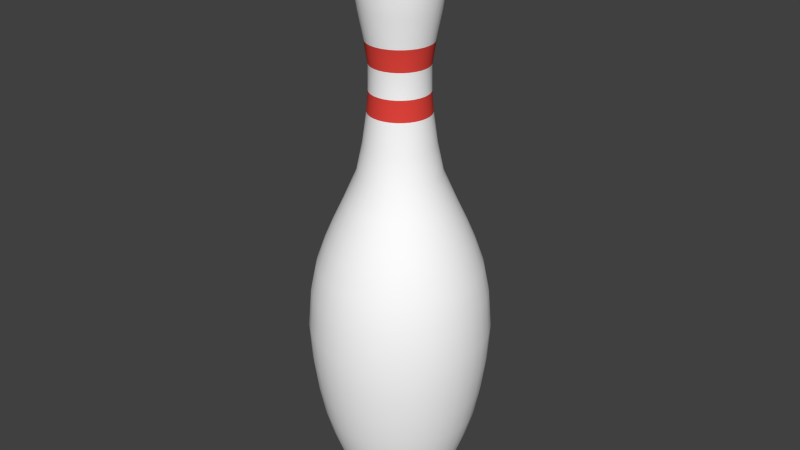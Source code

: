 # Source: keggel.blend  (saved by Blender 2.71.0; exported with 4.5.12 LTS)
import bpy
from mathutils import Matrix  # noqa: F401  (used for matrix-valued properties, if any)

bpy.ops.wm.read_factory_settings(use_empty=True)
scene = bpy.context.scene
scene.name = 'Scene'

# ---- collections
col_collection_1 = bpy.data.collections.new('Collection 1'); scene.collection.children.link(col_collection_1)

# ---- materials (node trees are filled in below, after node groups)
mat_kegel = bpy.data.materials.new('kegel')
mat_kegel.alpha_threshold = 0.0
mat_kegel.use_transparent_shadow = False
mat_kegel.diffuse_color = (1.0, 1.0, 1.0, 1.0)
mat_kegel.specular_color = (0.1902, 0.1902, 0.1902)
mat_kegel.roughness = 0.5
mat_kegel.line_color = (0.0, 0.0, 0.0, 1.0)
mat_kegel_stripes = bpy.data.materials.new('kegel_stripes')
mat_kegel_stripes.alpha_threshold = 0.0
mat_kegel_stripes.use_transparent_shadow = False
mat_kegel_stripes.diffuse_color = (0.8, 0.06162, 0.04723, 1.0)
mat_kegel_stripes.specular_color = (0.1902, 0.1902, 0.1902)
mat_kegel_stripes.roughness = 0.5
mat_kegel_stripes.line_color = (0.0, 0.0, 0.0, 1.0)
mat_kegel_foot = bpy.data.materials.new('kegel_foot')
mat_kegel_foot.alpha_threshold = 0.0
mat_kegel_foot.use_transparent_shadow = False
mat_kegel_foot.diffuse_color = (0.8, 0.6154, 0.3741, 1.0)
mat_kegel_foot.specular_color = (0.06372, 0.06372, 0.06372)
mat_kegel_foot.roughness = 0.5
mat_kegel_foot.line_color = (0.0, 0.0, 0.0, 1.0)

# ---- material node trees

# ---- world
world_world = bpy.data.worlds.new('World'); scene.world = world_world
world_world.color = (0.05088, 0.05088, 0.05088)
world_world.use_sun_shadow = False
world_world.sun_shadow_jitter_overblur = 0.0
world_world.cycles.sampling_method = 'MANUAL'
world_world.cycles.sample_map_resolution = 256

# ---- meshes
me_kegel_mesh = bpy.data.meshes.new('kegel_mesh')
me_kegel_mesh.from_pydata([(6.507e-08, 0.1389, -0.7435), (7.658e-08, 0.03993, 1.259), (0.02711, 0.1363, -0.7435), (0.007789, 0.03916, 1.259), (0.05317, 0.1284, -0.7435), (0.01528, 0.03689, 1.259), (0.07719, 0.1155, -0.7435), (0.02218, 0.0332, 1.259), (0.09824, 0.09824, -0.7435), (0.02823, 0.02823, 1.259), (0.1155, 0.07719, -0.7435), (0.0332, 0.02218, 1.259), (0.1284, 0.05317, -0.7435), (0.03689, 0.01528, 1.259), (0.1363, 0.02711, -0.7435), (0.03916, 0.007789, 1.259), (0.1389, 2.715e-07, -0.7435), (0.03992, 2.925e-07, 1.259), (0.1363, -0.02711, -0.7435), (0.03916, -0.007789, 1.259), (0.1284, -0.05317, -0.7435), (0.03689, -0.01528, 1.259), (0.1155, -0.07719, -0.7435), (0.0332, -0.02218, 1.259), (0.09824, -0.09824, -0.7435), (0.02823, -0.02823, 1.259), (0.07719, -0.1155, -0.7435), (0.02218, -0.0332, 1.259), (0.05317, -0.1284, -0.7435), (0.01528, -0.03689, 1.259), (0.02711, -0.1363, -0.7435), (0.007789, -0.03916, 1.259), (1.98e-08, -0.1389, -0.7435), (6.357e-08, -0.03992, 1.259), (-0.02711, -0.1363, -0.7435), (-0.007789, -0.03916, 1.259), (-0.05317, -0.1284, -0.7435), (-0.01528, -0.03689, 1.259), (-0.07719, -0.1155, -0.7435), (-0.02218, -0.0332, 1.259), (-0.09824, -0.09824, -0.7435), (-0.02823, -0.02823, 1.259), (-0.1155, -0.07719, -0.7435), (-0.0332, -0.02218, 1.259), (-0.1284, -0.05317, -0.7435), (-0.03689, -0.01528, 1.259), (-0.1363, -0.0271, -0.7435), (-0.03916, -0.007789, 1.259), (-0.1389, 3.952e-07, -0.7435), (-0.03992, 3.28e-07, 1.259), (-0.1363, 0.02711, -0.7435), (-0.03916, 0.007789, 1.259), (-0.1284, 0.05317, -0.7435), (-0.03689, 0.01528, 1.259), (-0.1155, 0.07719, -0.7435), (-0.0332, 0.02218, 1.259), (-0.09824, 0.09824, -0.7435), (-0.02823, 0.02823, 1.259), (-0.07719, 0.1155, -0.7435), (-0.02218, 0.0332, 1.259), (-0.05317, 0.1284, -0.7435), (-0.01528, 0.03689, 1.259), (-0.02711, 0.1363, -0.7435), (-0.007789, 0.03916, 1.259), (4.719e-08, 0.2907, 0.03158), (6.696e-08, 0.09655, 0.7978), (0.01884, 0.09469, 0.7978), (0.05671, 0.2851, 0.03158), (0.03695, 0.0892, 0.7978), (0.1112, 0.2686, 0.03158), (0.05364, 0.08028, 0.7978), (0.1615, 0.2417, 0.03158), (0.06827, 0.06827, 0.7978), (0.2055, 0.2055, 0.03158), (0.08028, 0.05364, 0.7978), (0.2417, 0.1615, 0.03158), (0.0892, 0.03695, 0.7978), (0.2686, 0.1112, 0.03158), (0.09469, 0.01884, 0.7978), (0.2851, 0.05671, 0.03158), (0.09655, 2.814e-07, 0.7978), (0.2907, 2.393e-07, 0.03158), (0.09469, -0.01884, 0.7978), (0.2851, -0.05671, 0.03158), (0.0892, -0.03695, 0.7978), (0.2686, -0.1112, 0.03158), (0.08028, -0.05364, 0.7978), (0.2417, -0.1615, 0.03158), (0.06827, -0.06827, 0.7978), (0.2055, -0.2055, 0.03158), (0.05364, -0.08028, 0.7978), (0.1615, -0.2417, 0.03158), (0.03695, -0.0892, 0.7978), (0.1112, -0.2686, 0.03158), (0.01884, -0.09469, 0.7978), (0.05671, -0.2851, 0.03158), (3.55e-08, -0.09655, 0.7978), (-4.753e-08, -0.2907, 0.03158), (-0.01884, -0.09469, 0.7978), (-0.05671, -0.2851, 0.03158), (-0.03695, -0.0892, 0.7978), (-0.1112, -0.2686, 0.03158), (-0.05364, -0.08028, 0.7978), (-0.1615, -0.2417, 0.03158), (-0.06827, -0.06827, 0.7978), (-0.2055, -0.2055, 0.03158), (-0.08028, -0.05364, 0.7978), (-0.2417, -0.1615, 0.03158), (-0.0892, -0.03695, 0.7978), (-0.2686, -0.1112, 0.03158), (-0.09469, -0.01884, 0.7978), (-0.2851, -0.05671, 0.03158), (-0.09655, 3.673e-07, 0.7978), (-0.2907, 4.98e-07, 0.03158), (-0.09469, 0.01884, 0.7978), (-0.2851, 0.05671, 0.03158), (-0.0892, 0.03695, 0.7978), (-0.2686, 0.1112, 0.03158), (-0.08028, 0.05364, 0.7978), (-0.2417, 0.1615, 0.03158), (-0.06827, 0.06827, 0.7978), (-0.2055, 0.2055, 0.03158), (-0.05364, 0.08028, 0.7978), (-0.1615, 0.2417, 0.03158), (-0.03695, 0.0892, 0.7978), (-0.1112, 0.2686, 0.03158), (-0.01884, 0.09469, 0.7978), (-0.05671, 0.2851, 0.03158), (6.307e-08, 0.1236, 1.191), (0.02411, 0.1212, 1.191), (0.0473, 0.1142, 1.191), (0.06867, 0.1028, 1.191), (0.0874, 0.0874, 1.191), (0.1028, 0.06867, 1.191), (0.1142, 0.0473, 1.191), (0.1212, 0.02411, 1.191), (0.1236, 2.74e-07, 1.191), (0.1212, -0.02411, 1.191), (0.1142, -0.0473, 1.191), (0.1028, -0.06867, 1.191), (0.0874, -0.0874, 1.191), (0.06867, -0.1028, 1.191), (0.0473, -0.1142, 1.191), (0.02411, -0.1212, 1.191), (2.279e-08, -0.1236, 1.191), (-0.02411, -0.1212, 1.191), (-0.0473, -0.1142, 1.191), (-0.06867, -0.1028, 1.191), (-0.0874, -0.0874, 1.191), (-0.1028, -0.06867, 1.191), (-0.1142, -0.0473, 1.191), (-0.1212, -0.02411, 1.191), (-0.1236, 3.84e-07, 1.191), (-0.1212, 0.02411, 1.191), (-0.1142, 0.0473, 1.191), (-0.1028, 0.06867, 1.191), (-0.0874, 0.0874, 1.191), (-0.06867, 0.1028, 1.191), (-0.0473, 0.1142, 1.191), (-0.02411, 0.1212, 1.191), (6.282e-08, 0.1394, 1.078), (0.0272, 0.1367, 1.078), (0.05335, 0.1288, 1.078), (0.07745, 0.1159, 1.078), (0.09858, 0.09858, 1.078), (0.1159, 0.07745, 1.078), (0.1288, 0.05335, 1.078), (0.1367, 0.0272, 1.078), (0.1394, 2.71e-07, 1.078), (0.1367, -0.0272, 1.078), (0.1288, -0.05335, 1.078), (0.1159, -0.07745, 1.078), (0.09858, -0.09858, 1.078), (0.07745, -0.1159, 1.078), (0.05335, -0.1288, 1.078), (0.0272, -0.1367, 1.078), (1.739e-08, -0.1394, 1.078), (-0.0272, -0.1367, 1.078), (-0.05335, -0.1288, 1.078), (-0.07745, -0.1159, 1.078), (-0.09858, -0.09858, 1.078), (-0.1159, -0.07745, 1.078), (-0.1288, -0.05335, 1.078), (-0.1367, -0.0272, 1.078), (-0.1394, 3.951e-07, 1.078), (-0.1367, 0.0272, 1.078), (-0.1288, 0.05335, 1.078), (-0.1159, 0.07745, 1.078), (-0.09858, 0.09858, 1.078), (-0.07745, 0.1159, 1.078), (-0.05335, 0.1288, 1.078), (-0.0272, 0.1367, 1.078), (6.462e-08, 0.1265, 0.9645), (0.02468, 0.1241, 0.9645), (0.04842, 0.1169, 0.9645), (0.07029, 0.1052, 0.9645), (0.08947, 0.08947, 0.9645), (0.1052, 0.07029, 0.9645), (0.1169, 0.04842, 0.9645), (0.1241, 0.02468, 0.9645), (0.1265, 2.744e-07, 0.9645), (0.1241, -0.02468, 0.9645), (0.1169, -0.04842, 0.9645), (0.1052, -0.07029, 0.9645), (0.08947, -0.08947, 0.9645), (0.07029, -0.1052, 0.9645), (0.04842, -0.1169, 0.9645), (0.02468, -0.1241, 0.9645), (2.339e-08, -0.1265, 0.9645), (-0.02468, -0.1241, 0.9645), (-0.04842, -0.1169, 0.9645), (-0.07029, -0.1052, 0.9645), (-0.08947, -0.08947, 0.9645), (-0.1052, -0.07029, 0.9645), (-0.1169, -0.04842, 0.9645), (-0.1241, -0.02468, 0.9645), (-0.1265, 3.87e-07, 0.9645), (-0.1241, 0.02468, 0.9645), (-0.1169, 0.04842, 0.9645), (-0.1052, 0.07029, 0.9645), (-0.08947, 0.08947, 0.9645), (-0.07029, 0.1052, 0.9645), (-0.04842, 0.1169, 0.9645), (-0.02468, 0.1241, 0.9645), (6.565e-08, 0.1075, 0.87), (0.02098, 0.1055, 0.87), (0.04116, 0.09936, 0.87), (0.05975, 0.08942, 0.87), (0.07605, 0.07605, 0.87), (0.08942, 0.05975, 0.87), (0.09936, 0.04116, 0.87), (0.1055, 0.02098, 0.87), (0.1075, 2.79e-07, 0.87), (0.1055, -0.02098, 0.87), (0.09936, -0.04116, 0.87), (0.08942, -0.05975, 0.87), (0.07605, -0.07605, 0.87), (0.05975, -0.08942, 0.87), (0.04116, -0.09936, 0.87), (0.02098, -0.1055, 0.87), (3.06e-08, -0.1075, 0.87), (-0.02098, -0.1055, 0.87), (-0.04116, -0.09936, 0.87), (-0.05975, -0.08942, 0.87), (-0.07605, -0.07605, 0.87), (-0.08942, -0.05975, 0.87), (-0.09936, -0.04116, 0.87), (-0.1055, -0.02098, 0.87), (-0.1075, 3.748e-07, 0.87), (-0.1055, 0.02098, 0.87), (-0.09936, 0.04116, 0.87), (-0.08942, 0.05975, 0.87), (-0.07605, 0.07605, 0.87), (-0.05975, 0.08942, 0.87), (-0.04116, 0.09936, 0.87), (-0.02098, 0.1055, 0.87), (0.05076, 0.2552, -0.4181), (0.09956, 0.2404, -0.4181), (0.1445, 0.2163, -0.4181), (0.184, 0.184, -0.4181), (0.2163, 0.1445, -0.4181), (0.2404, 0.09956, -0.4181), (0.2552, 0.05076, -0.4181), (0.2602, 2.46e-07, -0.4181), (0.2552, -0.05075, -0.4181), (0.2404, -0.09956, -0.4181), (0.2163, -0.1445, -0.4181), (0.184, -0.184, -0.4181), (0.1445, -0.2163, -0.4181), (0.09956, -0.2404, -0.4181), (0.05076, -0.2552, -0.4181), (-3.376e-08, -0.2602, -0.4181), (-0.05076, -0.2552, -0.4181), (-0.09956, -0.2404, -0.4181), (-0.1445, -0.2163, -0.4181), (-0.184, -0.184, -0.4181), (-0.2163, -0.1445, -0.4181), (-0.2404, -0.09956, -0.4181), (-0.2552, -0.05075, -0.4181), (-0.2602, 4.775e-07, -0.4181), (-0.2552, 0.05076, -0.4181), (-0.2404, 0.09956, -0.4181), (-0.2163, 0.1445, -0.4181), (-0.184, 0.184, -0.4181), (-0.1445, 0.2163, -0.4181), (-0.09956, 0.2404, -0.4181), (-0.05075, 0.2552, -0.4181), (5.101e-08, 0.2602, -0.4181), (0.0573, 0.2881, -0.216), (0.1124, 0.2713, -0.216), (0.1632, 0.2442, -0.216), (0.2077, 0.2077, -0.216), (0.2442, 0.1632, -0.216), (0.2713, 0.1124, -0.216), (0.2881, 0.0573, -0.216), (0.2937, 2.38e-07, -0.216), (0.2881, -0.0573, -0.216), (0.2713, -0.1124, -0.216), (0.2442, -0.1632, -0.216), (0.2077, -0.2077, -0.216), (0.1632, -0.2442, -0.216), (0.1124, -0.2713, -0.216), (0.0573, -0.2881, -0.216), (-4.615e-08, -0.2937, -0.216), (-0.0573, -0.2881, -0.216), (-0.1124, -0.2713, -0.216), (-0.1632, -0.2442, -0.216), (-0.2077, -0.2077, -0.216), (-0.2442, -0.1632, -0.216), (-0.2713, -0.1124, -0.216), (-0.2881, -0.0573, -0.216), (-0.2937, 4.994e-07, -0.216), (-0.2881, 0.0573, -0.216), (-0.2713, 0.1124, -0.216), (-0.2442, 0.1632, -0.216), (-0.2077, 0.2077, -0.216), (-0.1632, 0.2442, -0.216), (-0.1124, 0.2713, -0.216), (-0.0573, 0.2881, -0.216), (4.956e-08, 0.2937, -0.216), (0.04014, 0.2018, -0.5874), (0.07874, 0.1901, -0.5874), (0.1143, 0.1711, -0.5874), (0.1455, 0.1455, -0.5874), (0.1711, 0.1143, -0.5874), (0.1901, 0.07874, -0.5874), (0.2018, 0.04014, -0.5874), (0.2057, 2.575e-07, -0.5874), (0.2018, -0.04014, -0.5874), (0.1901, -0.07874, -0.5874), (0.1711, -0.1143, -0.5874), (0.1455, -0.1455, -0.5874), (0.1143, -0.1711, -0.5874), (0.07874, -0.1901, -0.5874), (0.04014, -0.2018, -0.5874), (-9.586e-09, -0.2057, -0.5874), (-0.04014, -0.2018, -0.5874), (-0.07874, -0.1901, -0.5874), (-0.1143, -0.1711, -0.5874), (-0.1455, -0.1455, -0.5874), (-0.1711, -0.1143, -0.5874), (-0.1901, -0.07874, -0.5874), (-0.2018, -0.04014, -0.5874), (-0.2057, 4.407e-07, -0.5874), (-0.2018, 0.04014, -0.5874), (-0.1901, 0.07874, -0.5874), (-0.1711, 0.1143, -0.5874), (-0.1455, 0.1455, -0.5874), (-0.1143, 0.1711, -0.5874), (-0.07874, 0.1901, -0.5874), (-0.04014, 0.2018, -0.5874), (5.745e-08, 0.2057, -0.5874), (6.427e-08, 0.1165, 0.544), (0.02273, 0.1143, 0.544), (0.04459, 0.1077, 0.544), (0.06474, 0.09689, 0.544), (0.08239, 0.08239, 0.544), (0.09689, 0.06474, 0.544), (0.1077, 0.04459, 0.544), (0.1143, 0.02273, 0.544), (0.1165, 2.762e-07, 0.544), (0.1143, -0.02273, 0.544), (0.1077, -0.04459, 0.544), (0.09689, -0.06474, 0.544), (0.08239, -0.08239, 0.544), (0.06474, -0.09689, 0.544), (0.04459, -0.1077, 0.544), (0.02273, -0.1143, 0.544), (2.631e-08, -0.1165, 0.544), (-0.02273, -0.1143, 0.544), (-0.04459, -0.1077, 0.544), (-0.06474, -0.09689, 0.544), (-0.08239, -0.08239, 0.544), (-0.09689, -0.06474, 0.544), (-0.1077, -0.04459, 0.544), (-0.1143, -0.02273, 0.544), (-0.1165, 3.799e-07, 0.544), (-0.1143, 0.02273, 0.544), (-0.1077, 0.04459, 0.544), (-0.09689, 0.06474, 0.544), (-0.08239, 0.08239, 0.544), (-0.06474, 0.09689, 0.544), (-0.04459, 0.1077, 0.544), (-0.02273, 0.1143, 0.544), (5.93e-08, 0.1779, 0.3519), (0.0347, 0.1745, 0.3519), (0.06807, 0.1643, 0.3519), (0.09882, 0.1479, 0.3519), (0.1258, 0.1258, 0.3519), (0.1479, 0.09882, 0.3519), (0.1643, 0.06807, 0.3519), (0.1745, 0.0347, 0.3519), (0.1779, 2.633e-07, 0.3519), (0.1745, -0.0347, 0.3519), (0.1643, -0.06807, 0.3519), (0.1479, -0.09882, 0.3519), (0.1258, -0.1258, 0.3519), (0.09882, -0.1479, 0.3519), (0.06807, -0.1643, 0.3519), (0.0347, -0.1744, 0.3519), (1.34e-09, -0.1779, 0.3519), (-0.0347, -0.1744, 0.3519), (-0.06807, -0.1643, 0.3519), (-0.09882, -0.1479, 0.3519), (-0.1258, -0.1258, 0.3519), (-0.1479, -0.09882, 0.3519), (-0.1643, -0.06807, 0.3519), (-0.1745, -0.0347, 0.3519), (-0.1779, 4.216e-07, 0.3519), (-0.1744, 0.0347, 0.3519), (-0.1643, 0.06807, 0.3519), (-0.1479, 0.09882, 0.3519), (-0.1258, 0.1258, 0.3519), (-0.09882, 0.1479, 0.3519), (-0.06807, 0.1643, 0.3519), (-0.0347, 0.1745, 0.3519), (5.22e-08, 0.2418, 0.2085), (0.04718, 0.2372, 0.2085), (0.09254, 0.2234, 0.2085), (0.1343, 0.2011, 0.2085), (0.171, 0.171, 0.2085), (0.2011, 0.1343, 0.2085), (0.2234, 0.09254, 0.2085), (0.2372, 0.04718, 0.2085), (0.2418, 2.496e-07, 0.2085), (0.2372, -0.04718, 0.2085), (0.2234, -0.09254, 0.2085), (0.2011, -0.1343, 0.2085), (0.171, -0.171, 0.2085), (0.1343, -0.2011, 0.2085), (0.09254, -0.2234, 0.2085), (0.04718, -0.2372, 0.2085), (-2.659e-08, -0.2418, 0.2085), (-0.04718, -0.2372, 0.2085), (-0.09254, -0.2234, 0.2085), (-0.1343, -0.2011, 0.2085), (-0.171, -0.171, 0.2085), (-0.2011, -0.1343, 0.2085), (-0.2234, -0.09254, 0.2085), (-0.2372, -0.04718, 0.2085), (-0.2418, 4.649e-07, 0.2085), (-0.2372, 0.04718, 0.2085), (-0.2234, 0.09254, 0.2085), (-0.2011, 0.1343, 0.2085), (-0.171, 0.171, 0.2085), (-0.1343, 0.2011, 0.2085), (-0.09254, 0.2234, 0.2085), (-0.04718, 0.2372, 0.2085), (7.092e-08, 0.08414, 1.243), (0.01641, 0.08252, 1.243), (0.0322, 0.07773, 1.243), (0.04674, 0.06996, 1.243), (0.05949, 0.05949, 1.243), (0.06996, 0.04674, 1.243), (0.07773, 0.0322, 1.243), (0.08252, 0.01641, 1.243), (0.08414, 2.828e-07, 1.243), (0.08252, -0.01641, 1.243), (0.07773, -0.0322, 1.243), (0.06996, -0.04674, 1.243), (0.05949, -0.05949, 1.243), (0.04674, -0.06996, 1.243), (0.0322, -0.07773, 1.243), (0.01641, -0.08252, 1.243), (4.351e-08, -0.08414, 1.243), (-0.01641, -0.08252, 1.243), (-0.0322, -0.07773, 1.243), (-0.04674, -0.06996, 1.243), (-0.05949, -0.05949, 1.243), (-0.06996, -0.04674, 1.243), (-0.07773, -0.0322, 1.243), (-0.08252, -0.01641, 1.243), (-0.08414, 3.576e-07, 1.243), (-0.08252, 0.01641, 1.243), (-0.07773, 0.0322, 1.243), (-0.06996, 0.04674, 1.243), (-0.05949, 0.05949, 1.243), (-0.04674, 0.06996, 1.243), (-0.0322, 0.07773, 1.243), (-0.01641, 0.08252, 1.243), (0.02766, 0.139, -0.7265), (0.05425, 0.131, -0.7265), (0.07876, 0.1179, -0.7265), (0.1002, 0.1002, -0.7265), (0.1179, 0.07876, -0.7265), (0.131, 0.05425, -0.7265), (0.139, 0.02766, -0.7265), (0.1418, 2.71e-07, -0.7265), (0.139, -0.02766, -0.7265), (0.131, -0.05425, -0.7265), (0.1179, -0.07876, -0.7265), (0.1002, -0.1002, -0.7265), (0.07876, -0.1179, -0.7265), (0.05425, -0.131, -0.7265), (0.02766, -0.139, -0.7265), (1.86e-08, -0.1418, -0.7265), (-0.02766, -0.139, -0.7265), (-0.05425, -0.131, -0.7265), (-0.07876, -0.1179, -0.7265), (-0.1002, -0.1002, -0.7265), (-0.1179, -0.07876, -0.7265), (-0.131, -0.05425, -0.7265), (-0.139, -0.02766, -0.7265), (-0.1418, 3.972e-07, -0.7265), (-0.139, 0.02766, -0.7265), (-0.131, 0.05425, -0.7265), (-0.1179, 0.07876, -0.7265), (-0.1002, 0.1002, -0.7265), (-0.07876, 0.1179, -0.7265), (-0.05425, 0.131, -0.7265), (-0.02766, 0.139, -0.7265), (6.479e-08, 0.1418, -0.7265), (0.02977, 0.1497, -0.7157), (0.0584, 0.141, -0.7157), (0.08478, 0.1269, -0.7157), (0.1079, 0.1079, -0.7157), (0.1269, 0.08478, -0.7157), (0.141, 0.0584, -0.7157), (0.1497, 0.02977, -0.7157), (0.1526, 2.685e-07, -0.7157), (0.1497, -0.02977, -0.7157), (0.141, -0.0584, -0.7157), (0.1269, -0.08478, -0.7157), (0.1079, -0.1079, -0.7157), (0.08478, -0.1269, -0.7157), (0.0584, -0.141, -0.7157), (0.02977, -0.1497, -0.7157), (1.428e-08, -0.1526, -0.7157), (-0.02977, -0.1497, -0.7157), (-0.0584, -0.141, -0.7157), (-0.08478, -0.1269, -0.7157), (-0.1079, -0.1079, -0.7157), (-0.1269, -0.08478, -0.7157), (-0.141, -0.0584, -0.7157), (-0.1497, -0.02977, -0.7157), (-0.1526, 4.043e-07, -0.7157), (-0.1497, 0.02977, -0.7157), (-0.141, 0.0584, -0.7157), (-0.1269, 0.08478, -0.7157), (-0.1079, 0.1079, -0.7157), (-0.08478, 0.1269, -0.7157), (-0.0584, 0.141, -0.7157), (-0.02977, 0.1497, -0.7157), (6.401e-08, 0.1526, -0.7157), (0.02793, 0.1404, -0.7211), (0.05478, 0.1322, -0.7211), (0.07953, 0.119, -0.7211), (0.1012, 0.1012, -0.7211), (0.119, 0.07953, -0.7211), (0.1322, 0.05478, -0.7211), (0.1404, 0.02793, -0.7211), (0.1431, 2.707e-07, -0.7211), (0.1404, -0.02793, -0.7211), (0.1322, -0.05478, -0.7211), (0.119, -0.07953, -0.7211), (0.1012, -0.1012, -0.7211), (0.07953, -0.119, -0.7211), (0.05478, -0.1322, -0.7211), (0.02793, -0.1404, -0.7211), (1.824e-08, -0.1431, -0.7211), (-0.02793, -0.1404, -0.7211), (-0.05478, -0.1322, -0.7211), (-0.07953, -0.119, -0.7211), (-0.1012, -0.1012, -0.7211), (-0.119, -0.07953, -0.7211), (-0.1322, -0.05478, -0.7211), (-0.1404, -0.02793, -0.7211), (-0.1431, 3.981e-07, -0.7211), (-0.1404, 0.02793, -0.7211), (-0.1322, 0.05478, -0.7211), (-0.119, 0.07953, -0.7211), (-0.1012, 0.1012, -0.7211), (-0.07953, 0.119, -0.7211), (-0.05478, 0.1322, -0.7211), (-0.02793, 0.1404, -0.7211), (6.488e-08, 0.1431, -0.7211), (0.02749, 0.1382, -0.7393), (0.05393, 0.1302, -0.7393), (0.07829, 0.1172, -0.7393), (0.09964, 0.09964, -0.7393), (0.1172, 0.07829, -0.7393), (0.1302, 0.05393, -0.7393), (0.1382, 0.02749, -0.7393), (0.1409, 2.711e-07, -0.7393), (0.1382, -0.02749, -0.7393), (0.1302, -0.05393, -0.7393), (0.1172, -0.07829, -0.7393), (0.09964, -0.09964, -0.7393), (0.07829, -0.1172, -0.7393), (0.05393, -0.1302, -0.7393), (0.02749, -0.1382, -0.7393), (1.893e-08, -0.1409, -0.7393), (-0.02749, -0.1382, -0.7393), (-0.05393, -0.1302, -0.7393), (-0.07829, -0.1172, -0.7393), (-0.09964, -0.09964, -0.7393), (-0.1172, -0.07829, -0.7393), (-0.1302, -0.05393, -0.7393), (-0.1382, -0.02749, -0.7393), (-0.1409, 3.965e-07, -0.7393), (-0.1382, 0.02749, -0.7393), (-0.1302, 0.05393, -0.7393), (-0.1172, 0.07829, -0.7393), (-0.09964, 0.09964, -0.7393), (-0.07829, 0.1172, -0.7393), (-0.05393, 0.1302, -0.7393), (-0.02749, 0.1382, -0.7393), (6.485e-08, 0.1409, -0.7393), (0.01895, 0.09528, 0.7137), (0.03718, 0.08975, 0.7137), (0.05397, 0.08078, 0.7137), (0.06869, 0.06869, 0.7137), (0.08078, 0.05397, 0.7137), (0.08975, 0.03718, 0.7137), (0.09528, 0.01895, 0.7137), (0.09715, 2.81e-07, 0.7137), (0.09528, -0.01895, 0.7137), (0.08975, -0.03718, 0.7137), (0.08078, -0.05397, 0.7137), (0.06869, -0.06869, 0.7137), (0.05397, -0.08078, 0.7137), (0.03718, -0.08975, 0.7137), (0.01895, -0.09528, 0.7137), (3.492e-08, -0.09715, 0.7137), (-0.01895, -0.09528, 0.7137), (-0.03718, -0.08975, 0.7137), (-0.05397, -0.08078, 0.7137), (-0.06869, -0.06869, 0.7137), (-0.08078, -0.05397, 0.7137), (-0.08975, -0.03718, 0.7137), (-0.09528, -0.01895, 0.7137), (-0.09715, 3.675e-07, 0.7137), (-0.09528, 0.01895, 0.7137), (-0.08975, 0.03718, 0.7137), (-0.08078, 0.05397, 0.7137), (-0.06869, 0.06869, 0.7137), (-0.05397, 0.08078, 0.7137), (-0.03718, 0.08975, 0.7137), (-0.01895, 0.09528, 0.7137), (6.657e-08, 0.09715, 0.7137), (0.01998, 0.1005, 0.6456), (0.0392, 0.09463, 0.6456), (0.05691, 0.08516, 0.6456), (0.07243, 0.07243, 0.6456), (0.08516, 0.05691, 0.6456), (0.09463, 0.0392, 0.6456), (0.1005, 0.01998, 0.6456), (0.1024, 2.796e-07, 0.6456), (0.1005, -0.01998, 0.6456), (0.09463, -0.0392, 0.6456), (0.08516, -0.0569, 0.6456), (0.07243, -0.07243, 0.6456), (0.05691, -0.08516, 0.6456), (0.0392, -0.09463, 0.6456), (0.01998, -0.1005, 0.6456), (3.237e-08, -0.1024, 0.6456), (-0.01998, -0.1005, 0.6456), (-0.0392, -0.09463, 0.6456), (-0.05691, -0.08516, 0.6456), (-0.07243, -0.07243, 0.6456), (-0.08516, -0.0569, 0.6456), (-0.09463, -0.0392, 0.6456), (-0.1005, -0.01998, 0.6456), (-0.1024, 3.708e-07, 0.6456), (-0.1005, 0.01998, 0.6456), (-0.09463, 0.0392, 0.6456), (-0.08516, 0.05691, 0.6456), (-0.07243, 0.07243, 0.6456), (-0.0569, 0.08516, 0.6456), (-0.0392, 0.09463, 0.6456), (-0.01998, 0.1005, 0.6456), (6.574e-08, 0.1024, 0.6456), (6.701e-08, 0.1067, 1.22), (0.02083, 0.1047, 1.22), (0.04085, 0.09862, 1.22), (0.05931, 0.08876, 1.22), (0.07548, 0.07548, 1.22), (0.08876, 0.05931, 1.22), (0.09862, 0.04085, 1.22), (0.1047, 0.02083, 1.22), (0.1067, 2.777e-07, 1.22), (0.1047, -0.02083, 1.22), (0.09862, -0.04085, 1.22), (0.08876, -0.05931, 1.22), (0.07548, -0.07548, 1.22), (0.05931, -0.08876, 1.22), (0.04085, -0.09862, 1.22), (0.02083, -0.1047, 1.22), (3.223e-08, -0.1067, 1.22), (-0.02083, -0.1047, 1.22), (-0.04085, -0.09862, 1.22), (-0.05931, -0.08876, 1.22), (-0.07548, -0.07548, 1.22), (-0.08876, -0.05931, 1.22), (-0.09862, -0.04085, 1.22), (-0.1047, -0.02083, 1.22), (-0.1067, 3.727e-07, 1.22), (-0.1047, 0.02083, 1.22), (-0.09862, 0.04085, 1.22), (-0.08876, 0.05931, 1.22), (-0.07548, 0.07548, 1.22), (-0.05931, 0.08876, 1.22), (-0.04085, 0.09862, 1.22), (-0.02083, 0.1047, 1.22), (6.247e-08, 0.1352, 1.135), (0.02638, 0.1326, 1.135), (0.05174, 0.1249, 1.135), (0.07512, 0.1124, 1.135), (0.09561, 0.09561, 1.135), (0.1124, 0.07512, 1.135), (0.1249, 0.05174, 1.135), (0.1326, 0.02638, 1.135), (0.1352, 2.716e-07, 1.135), (0.1326, -0.02638, 1.135), (0.1249, -0.05174, 1.135), (0.1124, -0.07512, 1.135), (0.09561, -0.09561, 1.135), (0.07512, -0.1124, 1.135), (0.05174, -0.1249, 1.135), (0.02638, -0.1326, 1.135), (1.841e-08, -0.1352, 1.135), (-0.02638, -0.1326, 1.135), (-0.05174, -0.1249, 1.135), (-0.07512, -0.1124, 1.135), (-0.09561, -0.09561, 1.135), (-0.1124, -0.07512, 1.135), (-0.1249, -0.05174, 1.135), (-0.1326, -0.02638, 1.135), (-0.1352, 3.92e-07, 1.135), (-0.1326, 0.02638, 1.135), (-0.1249, 0.05174, 1.135), (-0.1124, 0.07512, 1.135), (-0.09561, 0.09561, 1.135), (-0.07512, 0.1124, 1.135), (-0.05174, 0.1249, 1.135), (-0.02638, 0.1326, 1.135), (6.333e-08, 0.1358, 1.025), (0.0265, 0.1332, 1.025), (0.05199, 0.1255, 1.025), (0.07547, 0.113, 1.025), (0.09606, 0.09606, 1.025), (0.113, 0.07547, 1.025), (0.1255, 0.05199, 1.025), (0.1332, 0.0265, 1.025), (0.1358, 2.72e-07, 1.025), (0.1332, -0.0265, 1.025), (0.1255, -0.05199, 1.025), (0.113, -0.07547, 1.025), (0.09606, -0.09606, 1.025), (0.07547, -0.113, 1.025), (0.05199, -0.1255, 1.025), (0.0265, -0.1332, 1.025), (1.906e-08, -0.1358, 1.025), (-0.0265, -0.1332, 1.025), (-0.05199, -0.1255, 1.025), (-0.07547, -0.113, 1.025), (-0.09606, -0.09606, 1.025), (-0.113, -0.07547, 1.025), (-0.1255, -0.05199, 1.025), (-0.1332, -0.0265, 1.025), (-0.1358, 3.93e-07, 1.025), (-0.1332, 0.0265, 1.025), (-0.1255, 0.05199, 1.025), (-0.113, 0.07547, 1.025), (-0.09606, 0.09606, 1.025), (-0.07547, 0.113, 1.025), (-0.05199, 0.1255, 1.025), (-0.0265, 0.1332, 1.025), (7.375e-08, 0.06203, 1.254), (0.0121, 0.06084, 1.254), (0.02374, 0.05731, 1.254), (0.03446, 0.05158, 1.254), (0.04386, 0.04386, 1.254), (0.05158, 0.03446, 1.254), (0.05731, 0.02374, 1.254), (0.06084, 0.0121, 1.254), (0.06203, 2.876e-07, 1.254), (0.06084, -0.0121, 1.254), (0.05731, -0.02374, 1.254), (0.05158, -0.03446, 1.254), (0.04386, -0.04386, 1.254), (0.03446, -0.05158, 1.254), (0.02374, -0.05731, 1.254), (0.0121, -0.06084, 1.254), (5.354e-08, -0.06203, 1.254), (-0.0121, -0.06084, 1.254), (-0.02374, -0.05731, 1.254), (-0.03446, -0.05158, 1.254), (-0.04386, -0.04386, 1.254), (-0.05158, -0.03446, 1.254), (-0.05731, -0.02374, 1.254), (-0.06084, -0.0121, 1.254), (-0.06203, 3.428e-07, 1.254), (-0.06084, 0.0121, 1.254), (-0.05731, 0.02374, 1.254), (-0.05158, 0.03446, 1.254), (-0.04386, 0.04386, 1.254), (-0.03446, 0.05158, 1.254), (-0.02374, 0.05731, 1.254), (-0.0121, 0.06084, 1.254), (6.261e-08, 0.1363, 0.4479), (0.02659, 0.1337, 0.4479), (0.05215, 0.1259, 0.4479), (0.07571, 0.1133, 0.4479), (0.09636, 0.09636, 0.4479), (0.1133, 0.07571, 0.4479), (0.1259, 0.05215, 0.4479), (0.1337, 0.02659, 0.4479), (0.1363, 2.726e-07, 0.4479), (0.1337, -0.02659, 0.4479), (0.1259, -0.05215, 0.4479), (0.1133, -0.07571, 0.4479), (0.09636, -0.09636, 0.4479), (0.07571, -0.1133, 0.4479), (0.05215, -0.1259, 0.4479), (0.02659, -0.1337, 0.4479), (1.821e-08, -0.1363, 0.4479), (-0.02659, -0.1337, 0.4479), (-0.05215, -0.1259, 0.4479), (-0.07571, -0.1133, 0.4479), (-0.09636, -0.09636, 0.4479), (-0.1133, -0.07571, 0.4479), (-0.1259, -0.05215, 0.4479), (-0.1337, -0.02658, 0.4479), (-0.1363, 3.939e-07, 0.4479), (-0.1337, 0.02659, 0.4479), (-0.1259, 0.05215, 0.4479), (-0.1133, 0.07571, 0.4479), (-0.09636, 0.09636, 0.4479), (-0.07571, 0.1133, 0.4479), (-0.05215, 0.1259, 0.4479), (-0.02659, 0.1337, 0.4479), (5.512e-08, 0.2148, 0.2723), (0.04191, 0.2107, 0.2723), (0.08221, 0.1985, 0.2723), (0.1194, 0.1786, 0.2723), (0.1519, 0.1519, 0.2723), (0.1786, 0.1194, 0.2723), (0.1985, 0.08221, 0.2723), (0.2107, 0.04191, 0.2723), (0.2148, 2.553e-07, 0.2723), (0.2107, -0.04191, 0.2723), (0.1985, -0.08221, 0.2723), (0.1786, -0.1194, 0.2723), (0.1519, -0.1519, 0.2723), (0.1194, -0.1786, 0.2723), (0.08221, -0.1985, 0.2723), (0.04191, -0.2107, 0.2723), (-1.488e-08, -0.2148, 0.2723), (-0.04191, -0.2107, 0.2723), (-0.08221, -0.1985, 0.2723), (-0.1194, -0.1786, 0.2723), (-0.1519, -0.1519, 0.2723), (-0.1786, -0.1194, 0.2723), (-0.1985, -0.08221, 0.2723), (-0.2107, -0.04191, 0.2723), (-0.2148, 4.465e-07, 0.2723), (-0.2107, 0.04191, 0.2723), (-0.1985, 0.08222, 0.2723), (-0.1786, 0.1194, 0.2723), (-0.1519, 0.1519, 0.2723), (-0.1194, 0.1786, 0.2723), (-0.08221, 0.1985, 0.2723), (-0.04191, 0.2107, 0.2723), (4.933e-08, 0.2717, 0.1242), (0.053, 0.2665, 0.1242), (0.104, 0.251, 0.1242), (0.1509, 0.2259, 0.1242), (0.1921, 0.1921, 0.1242), (0.2259, 0.1509, 0.1242), (0.251, 0.104, 0.1242), (0.2665, 0.053, 0.1242), (0.2717, 2.431e-07, 0.1242), (0.2665, -0.053, 0.1242), (0.251, -0.104, 0.1242), (0.2259, -0.1509, 0.1242), (0.1921, -0.1921, 0.1242), (0.1509, -0.2259, 0.1242), (0.104, -0.251, 0.1242), (0.053, -0.2665, 0.1242), (-3.919e-08, -0.2717, 0.1242), (-0.053, -0.2665, 0.1242), (-0.104, -0.251, 0.1242), (-0.1509, -0.2259, 0.1242), (-0.1921, -0.1921, 0.1242), (-0.2259, -0.1509, 0.1242), (-0.251, -0.104, 0.1242), (-0.2665, -0.053, 0.1242), (-0.2717, 4.849e-07, 0.1242), (-0.2665, 0.053, 0.1242), (-0.251, 0.104, 0.1242), (-0.2259, 0.1509, 0.1242), (-0.1921, 0.1921, 0.1242), (-0.1509, 0.2259, 0.1242), (-0.104, 0.251, 0.1242), (-0.053, 0.2665, 0.1242), (0.05871, 0.2951, -0.09682), (0.1152, 0.278, -0.09682), (0.1672, 0.2502, -0.09682), (0.2128, 0.2128, -0.09682), (0.2502, 0.1672, -0.09682), (0.278, 0.1152, -0.09682), (0.2951, 0.05871, -0.09682), (0.3009, 2.367e-07, -0.09682), (0.2951, -0.05871, -0.09682), (0.278, -0.1152, -0.09682), (0.2502, -0.1672, -0.09682), (0.2128, -0.2128, -0.09682), (0.1672, -0.2502, -0.09682), (0.1152, -0.278, -0.09682), (0.05871, -0.2951, -0.09682), (-5.077e-08, -0.3009, -0.09682), (-0.05871, -0.2951, -0.09682), (-0.1152, -0.278, -0.09682), (-0.1672, -0.2502, -0.09682), (-0.2128, -0.2128, -0.09682), (-0.2502, -0.1672, -0.09682), (-0.278, -0.1152, -0.09682), (-0.2951, -0.05871, -0.09682), (-0.3009, 5.045e-07, -0.09682), (-0.2951, 0.05871, -0.09682), (-0.278, 0.1152, -0.09682), (-0.2502, 0.1672, -0.09682), (-0.2128, 0.2128, -0.09682), (-0.1672, 0.2502, -0.09682), (-0.1152, 0.278, -0.09682), (-0.05871, 0.2951, -0.09682), (4.728e-08, 0.3009, -0.09682), (0.05462, 0.2746, -0.317), (0.1071, 0.2587, -0.317), (0.1556, 0.2328, -0.317), (0.198, 0.198, -0.317), (0.2328, 0.1556, -0.317), (0.2587, 0.1071, -0.317), (0.2746, 0.05462, -0.317), (0.28, 2.413e-07, -0.317), (0.2746, -0.05462, -0.317), (0.2587, -0.1071, -0.317), (0.2328, -0.1556, -0.317), (0.198, -0.198, -0.317), (0.1556, -0.2328, -0.317), (0.1071, -0.2587, -0.317), (0.05462, -0.2746, -0.317), (-4.111e-08, -0.28, -0.317), (-0.05462, -0.2746, -0.317), (-0.1071, -0.2587, -0.317), (-0.1556, -0.2328, -0.317), (-0.198, -0.198, -0.317), (-0.2328, -0.1556, -0.317), (-0.2587, -0.1071, -0.317), (-0.2746, -0.05462, -0.317), (-0.28, 4.906e-07, -0.317), (-0.2746, 0.05462, -0.317), (-0.2587, 0.1071, -0.317), (-0.2328, 0.1556, -0.317), (-0.198, 0.198, -0.317), (-0.1556, 0.2328, -0.317), (-0.1071, 0.2587, -0.317), (-0.05462, 0.2746, -0.317), (5.012e-08, 0.28, -0.317), (0.04601, 0.2313, -0.5027), (0.09025, 0.2179, -0.5027), (0.131, 0.1961, -0.5027), (0.1668, 0.1668, -0.5027), (0.1961, 0.131, -0.5027), (0.2179, 0.09025, -0.5027), (0.2313, 0.04601, -0.5027), (0.2358, 2.511e-07, -0.5027), (0.2313, -0.04601, -0.5027), (0.2179, -0.09025, -0.5027), (0.1961, -0.131, -0.5027), (0.1668, -0.1668, -0.5027), (0.131, -0.1961, -0.5027), (0.09025, -0.2179, -0.5027), (0.04601, -0.2313, -0.5027), (-2.3e-08, -0.2358, -0.5027), (-0.04601, -0.2313, -0.5027), (-0.09025, -0.2179, -0.5027), (-0.131, -0.1961, -0.5027), (-0.1668, -0.1668, -0.5027), (-0.1961, -0.131, -0.5027), (-0.2179, -0.09025, -0.5027), (-0.2313, -0.04601, -0.5027), (-0.2358, 4.61e-07, -0.5027), (-0.2313, 0.04601, -0.5027), (-0.2179, 0.09025, -0.5027), (-0.1961, 0.131, -0.5027), (-0.1668, 0.1668, -0.5027), (-0.131, 0.1961, -0.5027), (-0.09025, 0.2179, -0.5027), (-0.04601, 0.2313, -0.5027), (5.385e-08, 0.2358, -0.5027)], [], [(768, 1, 3, 769), (769, 3, 5, 770), (770, 5, 7, 771), (771, 7, 9, 772), (772, 9, 11, 773), (773, 11, 13, 774), (774, 13, 15, 775), (775, 15, 17, 776), (776, 17, 19, 777), (777, 19, 21, 778), (778, 21, 23, 779), (779, 23, 25, 780), (780, 25, 27, 781), (781, 27, 29, 782), (782, 29, 31, 783), (783, 31, 33, 784), (784, 33, 35, 785), (785, 35, 37, 786), (786, 37, 39, 787), (787, 39, 41, 788), (788, 41, 43, 789), (789, 43, 45, 790), (790, 45, 47, 791), (791, 47, 49, 792), (792, 49, 51, 793), (793, 51, 53, 794), (794, 53, 55, 795), (795, 55, 57, 796), (796, 57, 59, 797), (797, 59, 61, 798), (3, 1, 63, 61, 59, 57, 55, 53, 51, 49, 47, 45, 43, 41, 39, 37, 35, 33, 31, 29, 27, 25, 23, 21, 19, 17, 15, 13, 11, 9, 7, 5), (799, 63, 1, 768), (798, 61, 63, 799), (0, 2, 4, 6, 8, 10, 12, 14, 16, 18, 20, 22, 24, 26, 28, 30, 32, 34, 36, 38, 40, 42, 44, 46, 48, 50, 52, 54, 56, 58, 60, 62), (927, 64, 67, 896), (639, 65, 66, 608), (896, 67, 69, 897), (608, 66, 68, 609), (897, 69, 71, 898), (609, 68, 70, 610), (898, 71, 73, 899), (610, 70, 72, 611), (899, 73, 75, 900), (611, 72, 74, 612), (900, 75, 77, 901), (612, 74, 76, 613), (901, 77, 79, 902), (613, 76, 78, 614), (902, 79, 81, 903), (614, 78, 80, 615), (903, 81, 83, 904), (615, 80, 82, 616), (904, 83, 85, 905), (616, 82, 84, 617), (905, 85, 87, 906), (617, 84, 86, 618), (906, 87, 89, 907), (618, 86, 88, 619), (907, 89, 91, 908), (619, 88, 90, 620), (908, 91, 93, 909), (620, 90, 92, 621), (909, 93, 95, 910), (621, 92, 94, 622), (910, 95, 97, 911), (622, 94, 96, 623), (911, 97, 99, 912), (623, 96, 98, 624), (912, 99, 101, 913), (624, 98, 100, 625), (913, 101, 103, 914), (625, 100, 102, 626), (914, 103, 105, 915), (626, 102, 104, 627), (915, 105, 107, 916), (627, 104, 106, 628), (916, 107, 109, 917), (628, 106, 108, 629), (917, 109, 111, 918), (629, 108, 110, 630), (918, 111, 113, 919), (630, 110, 112, 631), (919, 113, 115, 920), (631, 112, 114, 632), (920, 115, 117, 921), (632, 114, 116, 633), (921, 117, 119, 922), (633, 116, 118, 634), (922, 119, 121, 923), (634, 118, 120, 635), (923, 121, 123, 924), (635, 120, 122, 636), (924, 123, 125, 925), (636, 122, 124, 637), (926, 127, 64, 927), (638, 126, 65, 639), (925, 125, 127, 926), (637, 124, 126, 638), (704, 128, 129, 705), (705, 129, 130, 706), (706, 130, 131, 707), (707, 131, 132, 708), (708, 132, 133, 709), (709, 133, 134, 710), (710, 134, 135, 711), (711, 135, 136, 712), (712, 136, 137, 713), (713, 137, 138, 714), (714, 138, 139, 715), (715, 139, 140, 716), (716, 140, 141, 717), (717, 141, 142, 718), (718, 142, 143, 719), (719, 143, 144, 720), (720, 144, 145, 721), (721, 145, 146, 722), (722, 146, 147, 723), (723, 147, 148, 724), (724, 148, 149, 725), (725, 149, 150, 726), (726, 150, 151, 727), (727, 151, 152, 728), (728, 152, 153, 729), (729, 153, 154, 730), (730, 154, 155, 731), (731, 155, 156, 732), (732, 156, 157, 733), (733, 157, 158, 734), (735, 159, 128, 704), (734, 158, 159, 735), (736, 160, 161, 737), (737, 161, 162, 738), (738, 162, 163, 739), (739, 163, 164, 740), (740, 164, 165, 741), (741, 165, 166, 742), (742, 166, 167, 743), (743, 167, 168, 744), (744, 168, 169, 745), (745, 169, 170, 746), (746, 170, 171, 747), (747, 171, 172, 748), (748, 172, 173, 749), (749, 173, 174, 750), (750, 174, 175, 751), (751, 175, 176, 752), (752, 176, 177, 753), (753, 177, 178, 754), (754, 178, 179, 755), (755, 179, 180, 756), (756, 180, 181, 757), (757, 181, 182, 758), (758, 182, 183, 759), (759, 183, 184, 760), (760, 184, 185, 761), (761, 185, 186, 762), (762, 186, 187, 763), (763, 187, 188, 764), (764, 188, 189, 765), (765, 189, 190, 766), (767, 191, 160, 736), (766, 190, 191, 767), (224, 192, 193, 225), (225, 193, 194, 226), (226, 194, 195, 227), (227, 195, 196, 228), (228, 196, 197, 229), (229, 197, 198, 230), (230, 198, 199, 231), (231, 199, 200, 232), (232, 200, 201, 233), (233, 201, 202, 234), (234, 202, 203, 235), (235, 203, 204, 236), (236, 204, 205, 237), (237, 205, 206, 238), (238, 206, 207, 239), (239, 207, 208, 240), (240, 208, 209, 241), (241, 209, 210, 242), (242, 210, 211, 243), (243, 211, 212, 244), (244, 212, 213, 245), (245, 213, 214, 246), (246, 214, 215, 247), (247, 215, 216, 248), (248, 216, 217, 249), (249, 217, 218, 250), (250, 218, 219, 251), (251, 219, 220, 252), (252, 220, 221, 253), (253, 221, 222, 254), (255, 223, 192, 224), (254, 222, 223, 255), (65, 224, 225, 66), (66, 225, 226, 68), (68, 226, 227, 70), (70, 227, 228, 72), (72, 228, 229, 74), (74, 229, 230, 76), (76, 230, 231, 78), (78, 231, 232, 80), (80, 232, 233, 82), (82, 233, 234, 84), (84, 234, 235, 86), (86, 235, 236, 88), (88, 236, 237, 90), (90, 237, 238, 92), (92, 238, 239, 94), (94, 239, 240, 96), (96, 240, 241, 98), (98, 241, 242, 100), (100, 242, 243, 102), (102, 243, 244, 104), (104, 244, 245, 106), (106, 245, 246, 108), (108, 246, 247, 110), (110, 247, 248, 112), (112, 248, 249, 114), (114, 249, 250, 116), (116, 250, 251, 118), (118, 251, 252, 120), (120, 252, 253, 122), (122, 253, 254, 124), (126, 255, 224, 65), (124, 254, 255, 126), (991, 287, 256, 960), (960, 256, 257, 961), (961, 257, 258, 962), (962, 258, 259, 963), (963, 259, 260, 964), (964, 260, 261, 965), (965, 261, 262, 966), (966, 262, 263, 967), (967, 263, 264, 968), (968, 264, 265, 969), (969, 265, 266, 970), (970, 266, 267, 971), (971, 267, 268, 972), (972, 268, 269, 973), (973, 269, 270, 974), (974, 270, 271, 975), (975, 271, 272, 976), (976, 272, 273, 977), (977, 273, 274, 978), (978, 274, 275, 979), (979, 275, 276, 980), (980, 276, 277, 981), (981, 277, 278, 982), (982, 278, 279, 983), (983, 279, 280, 984), (984, 280, 281, 985), (985, 281, 282, 986), (986, 282, 283, 987), (987, 283, 284, 988), (988, 284, 285, 989), (990, 286, 287, 991), (989, 285, 286, 990), (959, 319, 288, 928), (928, 288, 289, 929), (929, 289, 290, 930), (930, 290, 291, 931), (931, 291, 292, 932), (932, 292, 293, 933), (933, 293, 294, 934), (934, 294, 295, 935), (935, 295, 296, 936), (936, 296, 297, 937), (937, 297, 298, 938), (938, 298, 299, 939), (939, 299, 300, 940), (940, 300, 301, 941), (941, 301, 302, 942), (942, 302, 303, 943), (943, 303, 304, 944), (944, 304, 305, 945), (945, 305, 306, 946), (946, 306, 307, 947), (947, 307, 308, 948), (948, 308, 309, 949), (949, 309, 310, 950), (950, 310, 311, 951), (951, 311, 312, 952), (952, 312, 313, 953), (953, 313, 314, 954), (954, 314, 315, 955), (955, 315, 316, 956), (956, 316, 317, 957), (958, 318, 319, 959), (957, 317, 318, 958), (543, 351, 320, 512), (512, 320, 321, 513), (513, 321, 322, 514), (514, 322, 323, 515), (515, 323, 324, 516), (516, 324, 325, 517), (517, 325, 326, 518), (518, 326, 327, 519), (519, 327, 328, 520), (520, 328, 329, 521), (521, 329, 330, 522), (522, 330, 331, 523), (523, 331, 332, 524), (524, 332, 333, 525), (525, 333, 334, 526), (526, 334, 335, 527), (527, 335, 336, 528), (528, 336, 337, 529), (529, 337, 338, 530), (530, 338, 339, 531), (531, 339, 340, 532), (532, 340, 341, 533), (533, 341, 342, 534), (534, 342, 343, 535), (535, 343, 344, 536), (536, 344, 345, 537), (537, 345, 346, 538), (538, 346, 347, 539), (539, 347, 348, 540), (540, 348, 349, 541), (542, 350, 351, 543), (541, 349, 350, 542), (800, 352, 353, 801), (801, 353, 354, 802), (802, 354, 355, 803), (803, 355, 356, 804), (804, 356, 357, 805), (805, 357, 358, 806), (806, 358, 359, 807), (807, 359, 360, 808), (808, 360, 361, 809), (809, 361, 362, 810), (810, 362, 363, 811), (811, 363, 364, 812), (812, 364, 365, 813), (813, 365, 366, 814), (814, 366, 367, 815), (815, 367, 368, 816), (816, 368, 369, 817), (817, 369, 370, 818), (818, 370, 371, 819), (819, 371, 372, 820), (820, 372, 373, 821), (821, 373, 374, 822), (822, 374, 375, 823), (823, 375, 376, 824), (824, 376, 377, 825), (825, 377, 378, 826), (826, 378, 379, 827), (827, 379, 380, 828), (828, 380, 381, 829), (829, 381, 382, 830), (831, 383, 352, 800), (830, 382, 383, 831), (832, 384, 385, 833), (833, 385, 386, 834), (834, 386, 387, 835), (835, 387, 388, 836), (836, 388, 389, 837), (837, 389, 390, 838), (838, 390, 391, 839), (839, 391, 392, 840), (840, 392, 393, 841), (841, 393, 394, 842), (842, 394, 395, 843), (843, 395, 396, 844), (844, 396, 397, 845), (845, 397, 398, 846), (846, 398, 399, 847), (847, 399, 400, 848), (848, 400, 401, 849), (849, 401, 402, 850), (850, 402, 403, 851), (851, 403, 404, 852), (852, 404, 405, 853), (853, 405, 406, 854), (854, 406, 407, 855), (855, 407, 408, 856), (856, 408, 409, 857), (857, 409, 410, 858), (858, 410, 411, 859), (859, 411, 412, 860), (860, 412, 413, 861), (861, 413, 414, 862), (863, 415, 384, 832), (862, 414, 415, 863), (864, 416, 417, 865), (865, 417, 418, 866), (866, 418, 419, 867), (867, 419, 420, 868), (868, 420, 421, 869), (869, 421, 422, 870), (870, 422, 423, 871), (871, 423, 424, 872), (872, 424, 425, 873), (873, 425, 426, 874), (874, 426, 427, 875), (875, 427, 428, 876), (876, 428, 429, 877), (877, 429, 430, 878), (878, 430, 431, 879), (879, 431, 432, 880), (880, 432, 433, 881), (881, 433, 434, 882), (882, 434, 435, 883), (883, 435, 436, 884), (884, 436, 437, 885), (885, 437, 438, 886), (886, 438, 439, 887), (887, 439, 440, 888), (888, 440, 441, 889), (889, 441, 442, 890), (890, 442, 443, 891), (891, 443, 444, 892), (892, 444, 445, 893), (893, 445, 446, 894), (895, 447, 416, 864), (894, 446, 447, 895), (672, 448, 449, 673), (673, 449, 450, 674), (674, 450, 451, 675), (675, 451, 452, 676), (676, 452, 453, 677), (677, 453, 454, 678), (678, 454, 455, 679), (679, 455, 456, 680), (680, 456, 457, 681), (681, 457, 458, 682), (682, 458, 459, 683), (683, 459, 460, 684), (684, 460, 461, 685), (685, 461, 462, 686), (686, 462, 463, 687), (687, 463, 464, 688), (688, 464, 465, 689), (689, 465, 466, 690), (690, 466, 467, 691), (691, 467, 468, 692), (692, 468, 469, 693), (693, 469, 470, 694), (694, 470, 471, 695), (695, 471, 472, 696), (696, 472, 473, 697), (697, 473, 474, 698), (698, 474, 475, 699), (699, 475, 476, 700), (700, 476, 477, 701), (701, 477, 478, 702), (703, 479, 448, 672), (702, 478, 479, 703), (607, 511, 480, 576), (576, 480, 481, 577), (577, 481, 482, 578), (578, 482, 483, 579), (579, 483, 484, 580), (580, 484, 485, 581), (581, 485, 486, 582), (582, 486, 487, 583), (583, 487, 488, 584), (584, 488, 489, 585), (585, 489, 490, 586), (586, 490, 491, 587), (587, 491, 492, 588), (588, 492, 493, 589), (589, 493, 494, 590), (590, 494, 495, 591), (591, 495, 496, 592), (592, 496, 497, 593), (593, 497, 498, 594), (594, 498, 499, 595), (595, 499, 500, 596), (596, 500, 501, 597), (597, 501, 502, 598), (598, 502, 503, 599), (599, 503, 504, 600), (600, 504, 505, 601), (601, 505, 506, 602), (602, 506, 507, 603), (603, 507, 508, 604), (604, 508, 509, 605), (606, 510, 511, 607), (605, 509, 510, 606), (575, 543, 512, 544), (544, 512, 513, 545), (545, 513, 514, 546), (546, 514, 515, 547), (547, 515, 516, 548), (548, 516, 517, 549), (549, 517, 518, 550), (550, 518, 519, 551), (551, 519, 520, 552), (552, 520, 521, 553), (553, 521, 522, 554), (554, 522, 523, 555), (555, 523, 524, 556), (556, 524, 525, 557), (557, 525, 526, 558), (558, 526, 527, 559), (559, 527, 528, 560), (560, 528, 529, 561), (561, 529, 530, 562), (562, 530, 531, 563), (563, 531, 532, 564), (564, 532, 533, 565), (565, 533, 534, 566), (566, 534, 535, 567), (567, 535, 536, 568), (568, 536, 537, 569), (569, 537, 538, 570), (570, 538, 539, 571), (571, 539, 540, 572), (572, 540, 541, 573), (574, 542, 543, 575), (573, 541, 542, 574), (511, 575, 544, 480), (480, 544, 545, 481), (481, 545, 546, 482), (482, 546, 547, 483), (483, 547, 548, 484), (484, 548, 549, 485), (485, 549, 550, 486), (486, 550, 551, 487), (487, 551, 552, 488), (488, 552, 553, 489), (489, 553, 554, 490), (490, 554, 555, 491), (491, 555, 556, 492), (492, 556, 557, 493), (493, 557, 558, 494), (494, 558, 559, 495), (495, 559, 560, 496), (496, 560, 561, 497), (497, 561, 562, 498), (498, 562, 563, 499), (499, 563, 564, 500), (500, 564, 565, 501), (501, 565, 566, 502), (502, 566, 567, 503), (503, 567, 568, 504), (504, 568, 569, 505), (505, 569, 570, 506), (506, 570, 571, 507), (507, 571, 572, 508), (508, 572, 573, 509), (510, 574, 575, 511), (509, 573, 574, 510), (0, 607, 576, 2), (2, 576, 577, 4), (4, 577, 578, 6), (6, 578, 579, 8), (8, 579, 580, 10), (10, 580, 581, 12), (12, 581, 582, 14), (14, 582, 583, 16), (16, 583, 584, 18), (18, 584, 585, 20), (20, 585, 586, 22), (22, 586, 587, 24), (24, 587, 588, 26), (26, 588, 589, 28), (28, 589, 590, 30), (30, 590, 591, 32), (32, 591, 592, 34), (34, 592, 593, 36), (36, 593, 594, 38), (38, 594, 595, 40), (40, 595, 596, 42), (42, 596, 597, 44), (44, 597, 598, 46), (46, 598, 599, 48), (48, 599, 600, 50), (50, 600, 601, 52), (52, 601, 602, 54), (54, 602, 603, 56), (56, 603, 604, 58), (58, 604, 605, 60), (62, 606, 607, 0), (60, 605, 606, 62), (671, 639, 608, 640), (640, 608, 609, 641), (641, 609, 610, 642), (642, 610, 611, 643), (643, 611, 612, 644), (644, 612, 613, 645), (645, 613, 614, 646), (646, 614, 615, 647), (647, 615, 616, 648), (648, 616, 617, 649), (649, 617, 618, 650), (650, 618, 619, 651), (651, 619, 620, 652), (652, 620, 621, 653), (653, 621, 622, 654), (654, 622, 623, 655), (655, 623, 624, 656), (656, 624, 625, 657), (657, 625, 626, 658), (658, 626, 627, 659), (659, 627, 628, 660), (660, 628, 629, 661), (661, 629, 630, 662), (662, 630, 631, 663), (663, 631, 632, 664), (664, 632, 633, 665), (665, 633, 634, 666), (666, 634, 635, 667), (667, 635, 636, 668), (668, 636, 637, 669), (670, 638, 639, 671), (669, 637, 638, 670), (352, 671, 640, 353), (353, 640, 641, 354), (354, 641, 642, 355), (355, 642, 643, 356), (356, 643, 644, 357), (357, 644, 645, 358), (358, 645, 646, 359), (359, 646, 647, 360), (360, 647, 648, 361), (361, 648, 649, 362), (362, 649, 650, 363), (363, 650, 651, 364), (364, 651, 652, 365), (365, 652, 653, 366), (366, 653, 654, 367), (367, 654, 655, 368), (368, 655, 656, 369), (369, 656, 657, 370), (370, 657, 658, 371), (371, 658, 659, 372), (372, 659, 660, 373), (373, 660, 661, 374), (374, 661, 662, 375), (375, 662, 663, 376), (376, 663, 664, 377), (377, 664, 665, 378), (378, 665, 666, 379), (379, 666, 667, 380), (380, 667, 668, 381), (381, 668, 669, 382), (383, 670, 671, 352), (382, 669, 670, 383), (128, 672, 673, 129), (129, 673, 674, 130), (130, 674, 675, 131), (131, 675, 676, 132), (132, 676, 677, 133), (133, 677, 678, 134), (134, 678, 679, 135), (135, 679, 680, 136), (136, 680, 681, 137), (137, 681, 682, 138), (138, 682, 683, 139), (139, 683, 684, 140), (140, 684, 685, 141), (141, 685, 686, 142), (142, 686, 687, 143), (143, 687, 688, 144), (144, 688, 689, 145), (145, 689, 690, 146), (146, 690, 691, 147), (147, 691, 692, 148), (148, 692, 693, 149), (149, 693, 694, 150), (150, 694, 695, 151), (151, 695, 696, 152), (152, 696, 697, 153), (153, 697, 698, 154), (154, 698, 699, 155), (155, 699, 700, 156), (156, 700, 701, 157), (157, 701, 702, 158), (159, 703, 672, 128), (158, 702, 703, 159), (160, 704, 705, 161), (161, 705, 706, 162), (162, 706, 707, 163), (163, 707, 708, 164), (164, 708, 709, 165), (165, 709, 710, 166), (166, 710, 711, 167), (167, 711, 712, 168), (168, 712, 713, 169), (169, 713, 714, 170), (170, 714, 715, 171), (171, 715, 716, 172), (172, 716, 717, 173), (173, 717, 718, 174), (174, 718, 719, 175), (175, 719, 720, 176), (176, 720, 721, 177), (177, 721, 722, 178), (178, 722, 723, 179), (179, 723, 724, 180), (180, 724, 725, 181), (181, 725, 726, 182), (182, 726, 727, 183), (183, 727, 728, 184), (184, 728, 729, 185), (185, 729, 730, 186), (186, 730, 731, 187), (187, 731, 732, 188), (188, 732, 733, 189), (189, 733, 734, 190), (191, 735, 704, 160), (190, 734, 735, 191), (192, 736, 737, 193), (193, 737, 738, 194), (194, 738, 739, 195), (195, 739, 740, 196), (196, 740, 741, 197), (197, 741, 742, 198), (198, 742, 743, 199), (199, 743, 744, 200), (200, 744, 745, 201), (201, 745, 746, 202), (202, 746, 747, 203), (203, 747, 748, 204), (204, 748, 749, 205), (205, 749, 750, 206), (206, 750, 751, 207), (207, 751, 752, 208), (208, 752, 753, 209), (209, 753, 754, 210), (210, 754, 755, 211), (211, 755, 756, 212), (212, 756, 757, 213), (213, 757, 758, 214), (214, 758, 759, 215), (215, 759, 760, 216), (216, 760, 761, 217), (217, 761, 762, 218), (218, 762, 763, 219), (219, 763, 764, 220), (220, 764, 765, 221), (221, 765, 766, 222), (223, 767, 736, 192), (222, 766, 767, 223), (448, 768, 769, 449), (449, 769, 770, 450), (450, 770, 771, 451), (451, 771, 772, 452), (452, 772, 773, 453), (453, 773, 774, 454), (454, 774, 775, 455), (455, 775, 776, 456), (456, 776, 777, 457), (457, 777, 778, 458), (458, 778, 779, 459), (459, 779, 780, 460), (460, 780, 781, 461), (461, 781, 782, 462), (462, 782, 783, 463), (463, 783, 784, 464), (464, 784, 785, 465), (465, 785, 786, 466), (466, 786, 787, 467), (467, 787, 788, 468), (468, 788, 789, 469), (469, 789, 790, 470), (470, 790, 791, 471), (471, 791, 792, 472), (472, 792, 793, 473), (473, 793, 794, 474), (474, 794, 795, 475), (475, 795, 796, 476), (476, 796, 797, 477), (477, 797, 798, 478), (479, 799, 768, 448), (478, 798, 799, 479), (384, 800, 801, 385), (385, 801, 802, 386), (386, 802, 803, 387), (387, 803, 804, 388), (388, 804, 805, 389), (389, 805, 806, 390), (390, 806, 807, 391), (391, 807, 808, 392), (392, 808, 809, 393), (393, 809, 810, 394), (394, 810, 811, 395), (395, 811, 812, 396), (396, 812, 813, 397), (397, 813, 814, 398), (398, 814, 815, 399), (399, 815, 816, 400), (400, 816, 817, 401), (401, 817, 818, 402), (402, 818, 819, 403), (403, 819, 820, 404), (404, 820, 821, 405), (405, 821, 822, 406), (406, 822, 823, 407), (407, 823, 824, 408), (408, 824, 825, 409), (409, 825, 826, 410), (410, 826, 827, 411), (411, 827, 828, 412), (412, 828, 829, 413), (413, 829, 830, 414), (415, 831, 800, 384), (414, 830, 831, 415), (416, 832, 833, 417), (417, 833, 834, 418), (418, 834, 835, 419), (419, 835, 836, 420), (420, 836, 837, 421), (421, 837, 838, 422), (422, 838, 839, 423), (423, 839, 840, 424), (424, 840, 841, 425), (425, 841, 842, 426), (426, 842, 843, 427), (427, 843, 844, 428), (428, 844, 845, 429), (429, 845, 846, 430), (430, 846, 847, 431), (431, 847, 848, 432), (432, 848, 849, 433), (433, 849, 850, 434), (434, 850, 851, 435), (435, 851, 852, 436), (436, 852, 853, 437), (437, 853, 854, 438), (438, 854, 855, 439), (439, 855, 856, 440), (440, 856, 857, 441), (441, 857, 858, 442), (442, 858, 859, 443), (443, 859, 860, 444), (444, 860, 861, 445), (445, 861, 862, 446), (447, 863, 832, 416), (446, 862, 863, 447), (64, 864, 865, 67), (67, 865, 866, 69), (69, 866, 867, 71), (71, 867, 868, 73), (73, 868, 869, 75), (75, 869, 870, 77), (77, 870, 871, 79), (79, 871, 872, 81), (81, 872, 873, 83), (83, 873, 874, 85), (85, 874, 875, 87), (87, 875, 876, 89), (89, 876, 877, 91), (91, 877, 878, 93), (93, 878, 879, 95), (95, 879, 880, 97), (97, 880, 881, 99), (99, 881, 882, 101), (101, 882, 883, 103), (103, 883, 884, 105), (105, 884, 885, 107), (107, 885, 886, 109), (109, 886, 887, 111), (111, 887, 888, 113), (113, 888, 889, 115), (115, 889, 890, 117), (117, 890, 891, 119), (119, 891, 892, 121), (121, 892, 893, 123), (123, 893, 894, 125), (127, 895, 864, 64), (125, 894, 895, 127), (319, 927, 896, 288), (288, 896, 897, 289), (289, 897, 898, 290), (290, 898, 899, 291), (291, 899, 900, 292), (292, 900, 901, 293), (293, 901, 902, 294), (294, 902, 903, 295), (295, 903, 904, 296), (296, 904, 905, 297), (297, 905, 906, 298), (298, 906, 907, 299), (299, 907, 908, 300), (300, 908, 909, 301), (301, 909, 910, 302), (302, 910, 911, 303), (303, 911, 912, 304), (304, 912, 913, 305), (305, 913, 914, 306), (306, 914, 915, 307), (307, 915, 916, 308), (308, 916, 917, 309), (309, 917, 918, 310), (310, 918, 919, 311), (311, 919, 920, 312), (312, 920, 921, 313), (313, 921, 922, 314), (314, 922, 923, 315), (315, 923, 924, 316), (316, 924, 925, 317), (318, 926, 927, 319), (317, 925, 926, 318), (287, 959, 928, 256), (256, 928, 929, 257), (257, 929, 930, 258), (258, 930, 931, 259), (259, 931, 932, 260), (260, 932, 933, 261), (261, 933, 934, 262), (262, 934, 935, 263), (263, 935, 936, 264), (264, 936, 937, 265), (265, 937, 938, 266), (266, 938, 939, 267), (267, 939, 940, 268), (268, 940, 941, 269), (269, 941, 942, 270), (270, 942, 943, 271), (271, 943, 944, 272), (272, 944, 945, 273), (273, 945, 946, 274), (274, 946, 947, 275), (275, 947, 948, 276), (276, 948, 949, 277), (277, 949, 950, 278), (278, 950, 951, 279), (279, 951, 952, 280), (280, 952, 953, 281), (281, 953, 954, 282), (282, 954, 955, 283), (283, 955, 956, 284), (284, 956, 957, 285), (286, 958, 959, 287), (285, 957, 958, 286), (351, 991, 960, 320), (320, 960, 961, 321), (321, 961, 962, 322), (322, 962, 963, 323), (323, 963, 964, 324), (324, 964, 965, 325), (325, 965, 966, 326), (326, 966, 967, 327), (327, 967, 968, 328), (328, 968, 969, 329), (329, 969, 970, 330), (330, 970, 971, 331), (331, 971, 972, 332), (332, 972, 973, 333), (333, 973, 974, 334), (334, 974, 975, 335), (335, 975, 976, 336), (336, 976, 977, 337), (337, 977, 978, 338), (338, 978, 979, 339), (339, 979, 980, 340), (340, 980, 981, 341), (341, 981, 982, 342), (342, 982, 983, 343), (343, 983, 984, 344), (344, 984, 985, 345), (345, 985, 986, 346), (346, 986, 987, 347), (347, 987, 988, 348), (348, 988, 989, 349), (350, 990, 991, 351), (349, 989, 990, 350)])
me_kegel_mesh.polygons.foreach_set('use_smooth', [True] * 962)
me_kegel_mesh.polygons.foreach_set('material_index', [0, 0, 0, 0, 0, 0, 0, 0, 0, 0, 0, 0, 0, 0, 0, 0, 0, 0, 0, 0, 0, 0, 0, 0, 0, 0, 0, 0, 0, 0, 0, 0, 0, 2, 0, 0, 0, 0, 0, 0, 0, 0, 0, 0, 0, 0, 0, 0, 0, 0, 0, 0, 0, 0, 0, 0, 0, 0, 0, 0, 0, 0, 0, 0, 0, 0, 0, 0, 0, 0, 0, 0, 0, 0, 0, 0, 0, 0, 0, 0, 0, 0, 0, 0, 0, 0, 0, 0, 0, 0, 0, 0, 0, 0, 0, 0, 0, 0, 0, 0, 0, 0, 0, 0, 0, 0, 0, 0, 0, 0, 0, 0, 0, 0, 0, 0, 0, 0, 0, 0, 0, 0, 0, 0, 0, 0, 0, 0, 0, 0, 0, 0, 0, 0, 0, 0, 0, 0, 0, 0, 0, 0, 0, 0, 0, 0, 0, 0, 0, 0, 0, 0, 0, 0, 0, 0, 0, 0, 0, 0, 0, 0, 0, 0, 0, 0, 0, 0, 0, 0, 0, 0, 0, 0, 0, 0, 0, 0, 0, 0, 0, 0, 0, 0, 0, 0, 0, 0, 0, 0, 0, 0, 0, 0, 1, 1, 1, 1, 1, 1, 1, 1, 1, 1, 1, 1, 1, 1, 1, 1, 1, 1, 1, 1, 1, 1, 1, 1, 1, 1, 1, 1, 1, 1, 1, 1, 0, 0, 0, 0, 0, 0, 0, 0, 0, 0, 0, 0, 0, 0, 0, 0, 0, 0, 0, 0, 0, 0, 0, 0, 0, 0, 0, 0, 0, 0, 0, 0, 0, 0, 0, 0, 0, 0, 0, 0, 0, 0, 0, 0, 0, 0, 0, 0, 0, 0, 0, 0, 0, 0, 0, 0, 0, 0, 0, 0, 0, 0, 0, 0, 0, 0, 0, 0, 0, 0, 0, 0, 0, 0, 0, 0, 0, 0, 0, 0, 0, 0, 0, 0, 0, 0, 0, 0, 0, 0, 0, 0, 0, 0, 0, 0, 0, 0, 0, 0, 0, 0, 0, 0, 0, 0, 0, 0, 0, 0, 0, 0, 0, 0, 0, 0, 0, 0, 0, 0, 0, 0, 0, 0, 0, 0, 0, 0, 0, 0, 0, 0, 0, 0, 0, 0, 0, 0, 0, 0, 0, 0, 0, 0, 0, 0, 0, 0, 0, 0, 0, 0, 0, 0, 0, 0, 0, 0, 0, 0, 0, 0, 0, 0, 0, 0, 0, 0, 0, 0, 0, 0, 0, 0, 0, 0, 0, 0, 0, 0, 0, 0, 0, 0, 0, 0, 0, 0, 0, 0, 0, 0, 0, 0, 0, 0, 0, 0, 0, 0, 0, 0, 0, 0, 0, 0, 0, 0, 0, 0, 0, 0, 0, 0, 0, 0, 0, 0, 0, 0, 0, 0, 0, 0, 2, 2, 2, 2, 2, 2, 2, 2, 2, 2, 2, 2, 2, 2, 2, 2, 2, 2, 2, 2, 2, 2, 2, 2, 2, 2, 2, 2, 2, 2, 2, 2, 0, 0, 0, 0, 0, 0, 0, 0, 0, 0, 0, 0, 0, 0, 0, 0, 0, 0, 0, 0, 0, 0, 0, 0, 0, 0, 0, 0, 0, 0, 0, 0, 2, 2, 2, 2, 2, 2, 2, 2, 2, 2, 2, 2, 2, 2, 2, 2, 2, 2, 2, 2, 2, 2, 2, 2, 2, 2, 2, 2, 2, 2, 2, 2, 2, 2, 2, 2, 2, 2, 2, 2, 2, 2, 2, 2, 2, 2, 2, 2, 2, 2, 2, 2, 2, 2, 2, 2, 2, 2, 2, 2, 2, 2, 2, 2, 1, 1, 1, 1, 1, 1, 1, 1, 1, 1, 1, 1, 1, 1, 1, 1, 1, 1, 1, 1, 1, 1, 1, 1, 1, 1, 1, 1, 1, 1, 1, 1, 0, 0, 0, 0, 0, 0, 0, 0, 0, 0, 0, 0, 0, 0, 0, 0, 0, 0, 0, 0, 0, 0, 0, 0, 0, 0, 0, 0, 0, 0, 0, 0, 0, 0, 0, 0, 0, 0, 0, 0, 0, 0, 0, 0, 0, 0, 0, 0, 0, 0, 0, 0, 0, 0, 0, 0, 0, 0, 0, 0, 0, 0, 0, 0, 0, 0, 0, 0, 0, 0, 0, 0, 0, 0, 0, 0, 0, 0, 0, 0, 0, 0, 0, 0, 0, 0, 0, 0, 0, 0, 0, 0, 0, 0, 0, 0, 0, 0, 0, 0, 0, 0, 0, 0, 0, 0, 0, 0, 0, 0, 0, 0, 0, 0, 0, 0, 0, 0, 0, 0, 0, 0, 0, 0, 0, 0, 0, 0, 0, 0, 0, 0, 0, 0, 0, 0, 0, 0, 0, 0, 0, 0, 0, 0, 0, 0, 0, 0, 0, 0, 0, 0, 0, 0, 0, 0, 0, 0, 0, 0, 0, 0, 0, 0, 0, 0, 0, 0, 0, 0, 0, 0, 0, 0, 0, 0, 0, 0, 0, 0, 0, 0, 0, 0, 0, 0, 0, 0, 0, 0, 0, 0, 0, 0, 0, 0, 0, 0, 0, 0, 0, 0, 0, 0, 0, 0, 0, 0, 0, 0, 0, 0, 0, 0, 0, 0, 0, 0, 0, 0, 0, 0, 0, 0, 0, 0, 0, 0, 0, 0, 0, 0, 0, 0, 0, 0, 0, 0, 0, 0, 0, 0, 0, 0, 0, 0, 0, 0, 0, 0, 0, 0, 0, 0, 0, 0, 0, 0, 0, 0, 0, 0, 0, 0, 0, 0, 0, 0, 0, 0, 0, 0, 0, 0, 0, 0, 0, 0, 0, 0, 0, 0, 0, 0, 0, 0, 0, 0, 0, 0, 0, 0, 0, 0, 0, 0, 0, 0, 0, 0, 0, 0, 0, 0, 0, 0, 0, 0, 0, 0, 0, 0, 0, 0, 0, 0, 0, 0, 0, 0, 0, 0, 0, 0, 0, 0, 0, 0, 0, 0, 0, 0, 0, 0, 0, 0, 0, 0, 0, 0, 0, 0, 0, 0, 0, 0, 0, 0, 0, 0, 0, 0])
me_kegel_mesh.materials.append(mat_kegel)
me_kegel_mesh.materials.append(mat_kegel_stripes)
me_kegel_mesh.materials.append(mat_kegel_foot)
me_kegel_mesh.use_remesh_preserve_volume = False
me_kegel_mesh.use_remesh_preserve_attributes = False
me_kegel_mesh.use_mirror_vertex_groups = False
me_kegel_mesh.update()

# ---- objects
ob_kegel = bpy.data.objects.new('kegel', me_kegel_mesh)

# ---- transforms, parenting, visibility, modifiers, constraints
ob_kegel.location = (0.0, 0.0, 0.0)
ob_kegel.scale = (0.7461, 0.7461, 0.7461)
ob_kegel.lineart.crease_threshold = 0.0

# ---- collection membership
col_collection_1.objects.link(ob_kegel)

# ---- scene / render settings (as saved in the file)
scene.frame_start = 1; scene.frame_end = 250; scene.frame_set(1)
scene.render.engine = 'BLENDER_EEVEE_NEXT'
scene.render.resolution_percentage = 50
scene.render.dither_intensity = 0.0
scene.cycles.use_denoising = False
scene.cycles.samples = 10
scene.cycles.sampling_pattern = 'TABULATED_SOBOL'
scene.cycles.light_sampling_threshold = 0.0
scene.cycles.use_adaptive_sampling = False
scene.cycles.use_light_tree = False
scene.cycles.blur_glossy = 0.0
scene.cycles.volume_bounces = 1
scene.cycles.pixel_filter_type = 'GAUSSIAN'
scene.cycles.sample_clamp_indirect = 0.0
scene.view_settings.view_transform = 'Standard'
bpy.context.view_layer.update()

# ---- added for rendering (the .blend has no active camera and no usable light): camera, sun
cam_auto = bpy.data.cameras.new('AutoCamera')
cam_auto.lens = 50.0
cam_auto.sensor_width = 36.0
cam_auto.clip_end = 1000.0
ob_auto_camera = bpy.data.objects.new('AutoCamera', cam_auto)
scene.collection.objects.link(ob_auto_camera)
ob_auto_camera.location = (1.5018, -1.80217, 1.39357)
ob_auto_camera.rotation_euler = (1.09748, -7.21219e-08, 0.694738)
scene.camera = ob_auto_camera
light_auto_sun = bpy.data.lights.new('AutoSun', 'SUN')
light_auto_sun.energy = 3.0
light_auto_sun.angle = 0.0523599
ob_auto_sun = bpy.data.objects.new('AutoSun', light_auto_sun)
scene.collection.objects.link(ob_auto_sun)
ob_auto_sun.rotation_euler = (0.872665, 0.174533, 0.523599)
bpy.context.view_layer.update()

